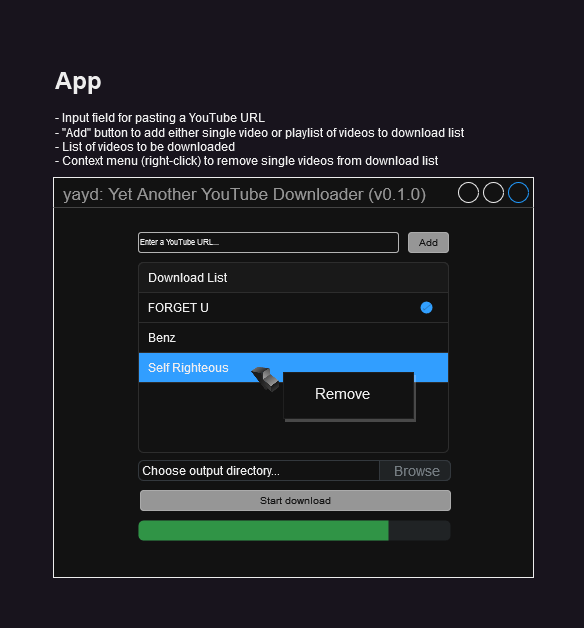

The diagram above was exported from draw.io. Its source (the exported page's mxGraphModel, read from the mxfile embedded in the PNG):
<mxGraphModel dx="1674" dy="746" grid="1" gridSize="10" guides="1" tooltips="1" connect="1" arrows="1" fold="1" page="1" pageScale="1" pageWidth="850" pageHeight="1100" math="0" shadow="0">
  <root>
    <mxCell id="0" />
    <mxCell id="1" parent="0" />
    <mxCell id="JJGjeDsYZwtkmIAM-nra-5" value="yayd: Yet Another YouTube Downloader (v0.1.0)" style="strokeWidth=1;shadow=0;dashed=0;align=center;html=1;shape=mxgraph.mockup.containers.window;align=left;verticalAlign=top;spacingLeft=8;strokeColor2=#008cff;strokeColor3=#c4c4c4;fontColor=#666666;mainText=;fontSize=17;labelBackgroundColor=none;whiteSpace=wrap;" vertex="1" parent="1">
      <mxGeometry x="203" y="287" width="480" height="400" as="geometry" />
    </mxCell>
    <mxCell id="JJGjeDsYZwtkmIAM-nra-9" value="Enter a YouTube URL..." style="strokeWidth=1;html=1;shadow=0;dashed=0;shape=mxgraph.ios.iTextInput;strokeColor=#444444;buttonText=;fontSize=8;whiteSpace=wrap;align=left;" vertex="1" parent="1">
      <mxGeometry x="288" y="342" width="260" height="20" as="geometry" />
    </mxCell>
    <mxCell id="JJGjeDsYZwtkmIAM-nra-16" value="" style="html=1;shadow=0;dashed=0;shape=mxgraph.bootstrap.rrect;rSize=5;strokeColor=#DFDFDF;html=1;whiteSpace=wrap;fillColor=#FFFFFF;fontColor=#000000;" vertex="1" parent="1">
      <mxGeometry x="288" y="372" width="310" height="190" as="geometry" />
    </mxCell>
    <mxCell id="JJGjeDsYZwtkmIAM-nra-17" value="Download List" style="html=1;shadow=0;dashed=0;shape=mxgraph.bootstrap.topButton;strokeColor=inherit;fillColor=#F7F7F7;rSize=5;perimeter=none;whiteSpace=wrap;resizeWidth=1;align=left;spacing=10;" vertex="1" parent="JJGjeDsYZwtkmIAM-nra-16">
      <mxGeometry width="310" height="30" relative="1" as="geometry" />
    </mxCell>
    <mxCell id="JJGjeDsYZwtkmIAM-nra-18" value="FORGET U" style="strokeColor=inherit;fillColor=inherit;gradientColor=inherit;fontColor=inherit;html=1;shadow=0;dashed=0;perimeter=none;whiteSpace=wrap;resizeWidth=1;align=left;spacing=10;" vertex="1" parent="JJGjeDsYZwtkmIAM-nra-16">
      <mxGeometry width="310" height="30" relative="1" as="geometry">
        <mxPoint y="30" as="offset" />
      </mxGeometry>
    </mxCell>
    <mxCell id="JJGjeDsYZwtkmIAM-nra-19" value="Benz" style="strokeColor=inherit;fillColor=inherit;gradientColor=inherit;fontColor=inherit;html=1;shadow=0;dashed=0;perimeter=none;whiteSpace=wrap;resizeWidth=1;align=left;spacing=10;" vertex="1" parent="JJGjeDsYZwtkmIAM-nra-16">
      <mxGeometry width="310" height="30" relative="1" as="geometry">
        <mxPoint y="60" as="offset" />
      </mxGeometry>
    </mxCell>
    <mxCell id="JJGjeDsYZwtkmIAM-nra-30" value="Self Righteous" style="strokeColor=inherit;fillColor=#007FFF;gradientColor=inherit;fontColor=inherit;html=1;shadow=0;dashed=0;perimeter=none;whiteSpace=wrap;resizeWidth=1;align=left;spacing=10;" vertex="1" parent="JJGjeDsYZwtkmIAM-nra-16">
      <mxGeometry y="90" width="310" height="30" as="geometry" />
    </mxCell>
    <mxCell id="JJGjeDsYZwtkmIAM-nra-45" value="" style="shape=rect;strokeColor=#eeeeee;fillColor=#ffffff;shadow=1;perimeter=none;" vertex="1" parent="JJGjeDsYZwtkmIAM-nra-16">
      <mxGeometry x="145" y="110" width="130" height="46" as="geometry" />
    </mxCell>
    <mxCell id="JJGjeDsYZwtkmIAM-nra-46" value="Remove" style="text;verticalAlign=middle;fontSize=15;spacing=16;spacingLeft=16;resizeWidth=1;perimeter=none;whiteSpace=wrap;html=1;" vertex="1" parent="JJGjeDsYZwtkmIAM-nra-45">
      <mxGeometry width="130" height="42" relative="1" as="geometry" />
    </mxCell>
    <mxCell id="JJGjeDsYZwtkmIAM-nra-61" value="" style="html=1;verticalLabelPosition=bottom;labelBackgroundColor=#ffffff;verticalAlign=top;shadow=0;dashed=0;strokeWidth=2;shape=mxgraph.ios7.misc.select;fillColor=#0080f0;strokeColor=#ffffff;sketch=0;" vertex="1" parent="JJGjeDsYZwtkmIAM-nra-16">
      <mxGeometry x="282" y="39" width="12" height="12" as="geometry" />
    </mxCell>
    <mxCell id="JJGjeDsYZwtkmIAM-nra-23" value="&lt;div&gt;Add&lt;/div&gt;" style="rounded=1;html=1;shadow=0;dashed=0;whiteSpace=wrap;fontSize=10;fillColor=#666666;align=center;strokeColor=#4D4D4D;fontColor=#ffffff;" vertex="1" parent="1">
      <mxGeometry x="558" y="342" width="40" height="20" as="geometry" />
    </mxCell>
    <mxCell id="JJGjeDsYZwtkmIAM-nra-53" value="" style="image;html=1;image=img/lib/clip_art/general/Mouse_Pointer_128x128.png;rotation=-125;" vertex="1" parent="1">
      <mxGeometry x="401" y="474.5" width="30" height="25" as="geometry" />
    </mxCell>
    <mxCell id="JJGjeDsYZwtkmIAM-nra-55" value="&lt;h1&gt;App&lt;/h1&gt;&lt;div&gt;- Input field for pasting a YouTube URL&lt;/div&gt;&lt;div&gt;- &quot;Add&quot; button to add either single video or playlist of videos to download list&lt;/div&gt;&lt;div&gt;- List of videos to be downloaded&lt;br&gt;&lt;/div&gt;&lt;div&gt;- Context menu (right-click) to remove single videos from download list&lt;br&gt;&lt;/div&gt;" style="text;html=1;strokeColor=none;fillColor=none;spacing=5;spacingTop=-20;whiteSpace=wrap;overflow=hidden;rounded=0;" vertex="1" parent="1">
      <mxGeometry x="200" y="170" width="480" height="120" as="geometry" />
    </mxCell>
    <mxCell id="JJGjeDsYZwtkmIAM-nra-56" value="Start download" style="rounded=1;html=1;shadow=0;dashed=0;whiteSpace=wrap;fontSize=10;fillColor=#666666;align=center;strokeColor=#4D4D4D;fontColor=#ffffff;" vertex="1" parent="1">
      <mxGeometry x="290" y="600" width="310" height="20" as="geometry" />
    </mxCell>
    <mxCell id="JJGjeDsYZwtkmIAM-nra-59" value="" style="html=1;shadow=0;dashed=0;shape=mxgraph.bootstrap.rrect;rSize=5;fillColor=#E9ECEF;strokeColor=none;" vertex="1" parent="1">
      <mxGeometry x="288" y="630" width="312" height="20" as="geometry" />
    </mxCell>
    <mxCell id="JJGjeDsYZwtkmIAM-nra-60" value="" style="html=1;shadow=0;dashed=0;shape=mxgraph.bootstrap.leftButton;rSize=5;fillColor=#33A64C;strokeColor=none;resizeHeight=1;" vertex="1" parent="JJGjeDsYZwtkmIAM-nra-59">
      <mxGeometry width="250" height="20" relative="1" as="geometry" />
    </mxCell>
    <mxCell id="JJGjeDsYZwtkmIAM-nra-66" value="" style="html=1;shadow=0;dashed=0;shape=mxgraph.bootstrap.rrect;rSize=5;strokeColor=#CED4DA;html=1;whiteSpace=wrap;fillColor=#FFFFFF;fontColor=#7D868C;align=left;spacing=15;spacingLeft=80;fontSize=14;" vertex="1" parent="1">
      <mxGeometry x="288" y="570" width="312" height="20" as="geometry" />
    </mxCell>
    <mxCell id="JJGjeDsYZwtkmIAM-nra-68" value="Browse" style="html=1;shadow=0;dashed=0;shape=mxgraph.bootstrap.rightButton;strokeColor=#CED4DA;gradientColor=inherit;fontColor=inherit;fillColor=#E9ECEF;rSize=5;perimeter=none;whiteSpace=wrap;resizeHeight=1;fontSize=14;align=left;spacing=15;" vertex="1" parent="JJGjeDsYZwtkmIAM-nra-66">
      <mxGeometry x="1" width="71" height="20" relative="1" as="geometry">
        <mxPoint x="-71" as="offset" />
      </mxGeometry>
    </mxCell>
    <mxCell id="JJGjeDsYZwtkmIAM-nra-72" value="&lt;div align=&quot;left&quot;&gt;Choose output directory...&lt;/div&gt;" style="text;html=1;strokeColor=none;fillColor=none;align=left;verticalAlign=middle;whiteSpace=wrap;rounded=0;" vertex="1" parent="JJGjeDsYZwtkmIAM-nra-66">
      <mxGeometry x="2" y="5" width="158" height="10" as="geometry" />
    </mxCell>
  </root>
</mxGraphModel>